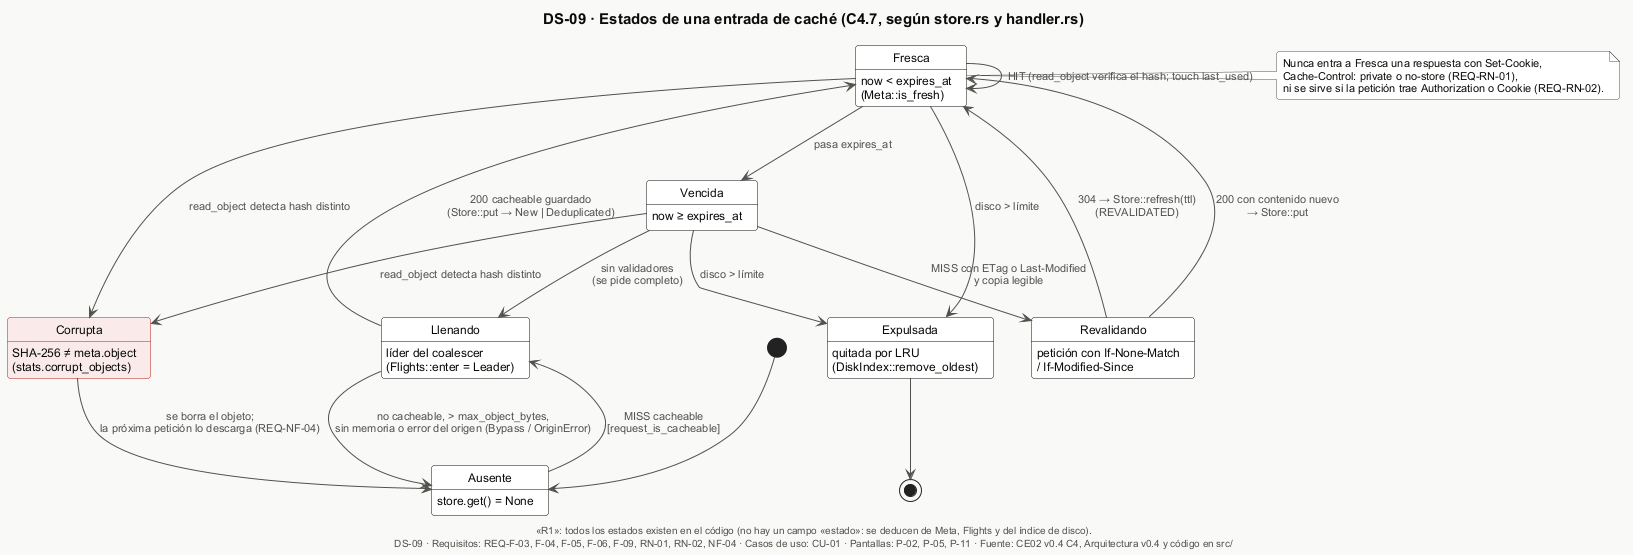

The diagram above was rendered by PlantUML. Its source (embedded in the PNG):
@startuml DS-09-estados-entrada-cache
!include _estilo.iuml
title DS-09 · Estados de una entrada de caché (C4.7, según store.rs y handler.rs)
caption «R1»: todos los estados existen en el código (no hay un campo «estado»: se deducen de Meta, Flights y del índice de disco).

[*] --> Ausente
state Ausente : store.get() = None
state Llenando : líder del coalescer\n(Flights::enter = Leader)
state Fresca : now < expires_at\n(Meta::is_fresh)
state Vencida : now ≥ expires_at
state Revalidando : petición con If-None-Match\n/ If-Modified-Since
state Corrupta <<error>> : SHA-256 ≠ meta.object\n(stats.corrupt_objects)
state Expulsada : quitada por LRU\n(DiskIndex::remove_oldest)

Ausente --> Llenando : MISS cacheable\n[request_is_cacheable]
Llenando --> Fresca : 200 cacheable guardado\n(Store::put → New | Deduplicated)
Llenando --> Ausente : no cacheable, > max_object_bytes,\nsin memoria o error del origen (Bypass / OriginError)
Fresca --> Vencida : pasa expires_at
Fresca --> Fresca : HIT (read_object verifica el hash; touch last_used)
Vencida --> Revalidando : MISS con ETag o Last-Modified\ny copia legible
Vencida --> Llenando : sin validadores\n(se pide completo)
Revalidando --> Fresca : 304 → Store::refresh(ttl)\n(REVALIDATED)
Revalidando --> Fresca : 200 con contenido nuevo\n→ Store::put
Fresca --> Corrupta : read_object detecta hash distinto
Vencida --> Corrupta : read_object detecta hash distinto
Corrupta --> Ausente : se borra el objeto;\nla próxima petición lo descarga (REQ-NF-04)
Fresca --> Expulsada : disco > límite
Vencida --> Expulsada : disco > límite
Expulsada --> [*]

note right of Fresca
  Nunca entra a Fresca una respuesta con Set-Cookie,
  Cache-Control: private o no-store (REQ-RN-01),
  ni se sirve si la petición trae Authorization o Cookie (REQ-RN-02).
end note

$pie("DS-09", "REQ-F-03, F-04, F-05, F-06, F-09, RN-01, RN-02, NF-04", "CU-01", "P-02, P-05, P-11")
@enduml